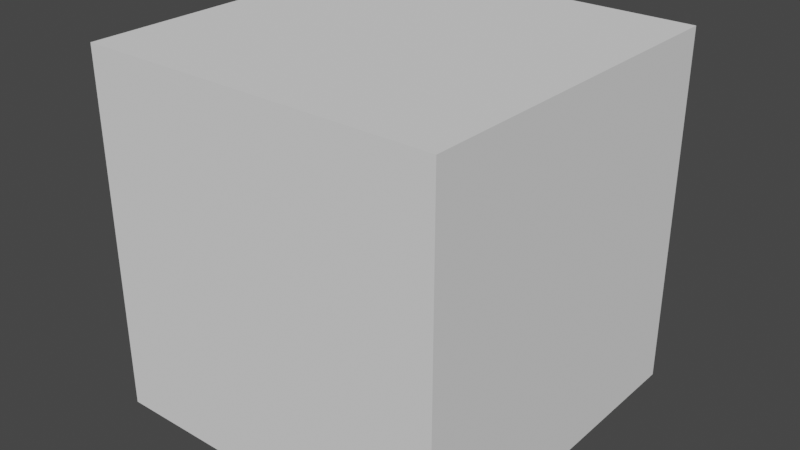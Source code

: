 # Source: turrets_ship_v1.blend  (saved by Blender 3.6.11; exported with 4.5.12 LTS)
import bpy
from mathutils import Matrix  # noqa: F401  (used for matrix-valued properties, if any)

bpy.ops.wm.read_factory_settings(use_empty=True)
scene = bpy.context.scene
scene.name = 'Scene'

# ---- collections
col_lazer_turret = bpy.data.collections.new('Lazer_turret'); scene.collection.children.link(col_lazer_turret)

# ---- world
world_world = bpy.data.worlds.new('World'); scene.world = world_world
world_world.use_nodes = True; world_world.node_tree.nodes.clear()
_N = world_world.node_tree.nodes; _L = world_world.node_tree.links
n0 = _N.new('ShaderNodeOutputWorld'); n0.name = 'World Output'; n0.location = (300, 300)
n1 = _N.new('ShaderNodeBackground'); n1.name = 'Background'; n1.location = (10, 300)
n1.inputs[0].default_value = (0.05088, 0.05088, 0.05088, 1.0)
_L.new(n1.outputs[0], n0.inputs[0])
n0.is_active_output = True
world_world.color = (0.05088, 0.05088, 0.05088)
world_world.use_sun_shadow = False
world_world.sun_shadow_jitter_overblur = 0.0

# ---- meshes
me_cube = bpy.data.meshes.new('Cube')
me_cube.from_pydata([(-1.0, -1.0, 0.01031), (-1.0, -1.0, 2.01), (-1.0, 1.0, 0.01031), (-1.0, 1.0, 2.01), (1.0, -1.0, 0.01031), (1.0, -1.0, 2.01), (1.0, 1.0, 0.01031), (1.0, 1.0, 2.01)], [], [(0, 1, 3, 2), (2, 3, 7, 6), (6, 7, 5, 4), (4, 5, 1, 0), (2, 6, 4, 0), (7, 3, 1, 5)])
_uv = me_cube.uv_layers.new(name='UVMap')
_uv.uv.foreach_set('vector', [0.375, 0.0, 0.625, 0.0, 0.625, 0.25, 0.375, 0.25, 0.375, 0.25, 0.625, 0.25, 0.625, 0.5, 0.375, 0.5, 0.375, 0.5, 0.625, 0.5, 0.625, 0.75, 0.375, 0.75, 0.375, 0.75, 0.625, 0.75, 0.625, 1.0, 0.375, 1.0, 0.125, 0.5, 0.375, 0.5, 0.375, 0.75, 0.125, 0.75, 0.625, 0.5, 0.875, 0.5, 0.875, 0.75, 0.625, 0.75])
me_cube.update()

# ---- objects
ob_base = bpy.data.objects.new('Base', me_cube)

# ---- transforms, parenting, visibility, modifiers, constraints
ob_base.location = (0.0, 0.0, 0.0)

# ---- collection membership
col_lazer_turret.objects.link(ob_base)

# ---- scene / render settings (as saved in the file)
scene.frame_start = 1; scene.frame_end = 250; scene.frame_set(1)
scene.render.engine = 'BLENDER_EEVEE_NEXT'
scene.cycles.sampling_pattern = 'TABULATED_SOBOL'
scene.view_settings.view_transform = 'Filmic'
bpy.context.view_layer.update()

# ---- added for rendering (the .blend has no active camera and no usable light): camera, sun
cam_auto = bpy.data.cameras.new('AutoCamera')
cam_auto.lens = 50.0
cam_auto.sensor_width = 36.0
cam_auto.clip_end = 1000.0
ob_auto_camera = bpy.data.objects.new('AutoCamera', cam_auto)
scene.collection.objects.link(ob_auto_camera)
ob_auto_camera.location = (3.20507, -3.84609, 3.57437)
ob_auto_camera.rotation_euler = (1.09748, -7.21219e-08, 0.694738)
scene.camera = ob_auto_camera
light_auto_sun = bpy.data.lights.new('AutoSun', 'SUN')
light_auto_sun.energy = 3.0
light_auto_sun.angle = 0.0523599
ob_auto_sun = bpy.data.objects.new('AutoSun', light_auto_sun)
scene.collection.objects.link(ob_auto_sun)
ob_auto_sun.rotation_euler = (0.872665, 0.174533, 0.523599)
bpy.context.view_layer.update()
